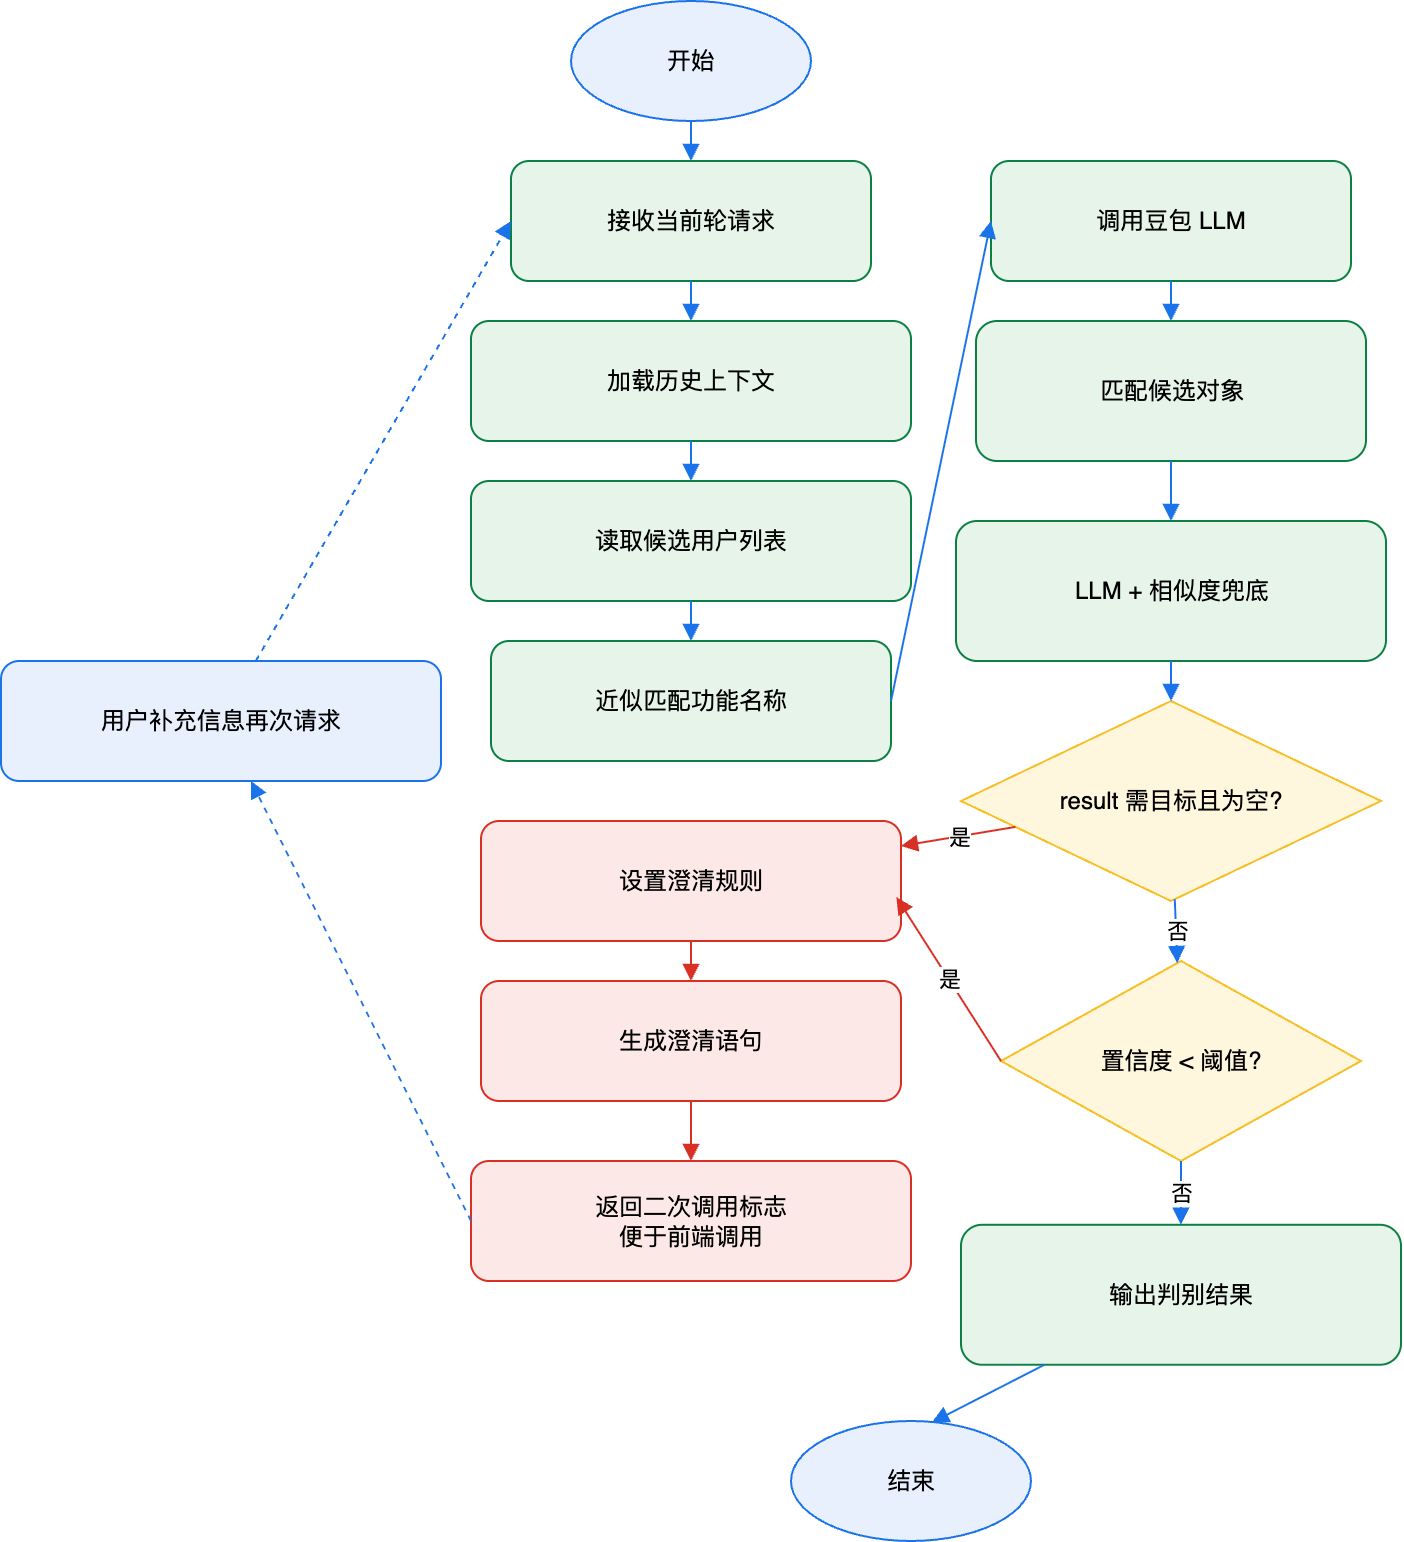

The diagram above was exported from draw.io. Its source (the exported page's mxGraphModel, read from the mxfile embedded in the PNG):
<mxGraphModel dx="925" dy="627" grid="1" gridSize="10" guides="1" tooltips="1" connect="1" arrows="1" fold="1" page="1" pageScale="1" pageWidth="1240" pageHeight="1754" math="0" shadow="0">
  <root>
    <mxCell id="0" />
    <mxCell id="1" parent="0" />
    <mxCell id="start" value="开始" style="ellipse;whiteSpace=wrap;html=1;strokeColor=#1a73e8;fillColor=#e8f0fe;" parent="1" vertex="1">
      <mxGeometry x="450" y="40" width="120" height="60" as="geometry" />
    </mxCell>
    <mxCell id="r1" value="接收当前轮请求" style="rounded=1;whiteSpace=wrap;html=1;strokeColor=#0b8043;fillColor=#e6f4ea;" parent="1" vertex="1">
      <mxGeometry x="420" y="120" width="180" height="60" as="geometry" />
    </mxCell>
    <mxCell id="r2" value="加载历史上下文" style="rounded=1;whiteSpace=wrap;html=1;strokeColor=#0b8043;fillColor=#e6f4ea;" parent="1" vertex="1">
      <mxGeometry x="400" y="200" width="220" height="60" as="geometry" />
    </mxCell>
    <mxCell id="r3" value="读取候选用户列表" style="rounded=1;whiteSpace=wrap;html=1;strokeColor=#0b8043;fillColor=#e6f4ea;" parent="1" vertex="1">
      <mxGeometry x="400" y="280" width="220" height="60" as="geometry" />
    </mxCell>
    <mxCell id="c1" value="近似匹配功能名称" style="rounded=1;whiteSpace=wrap;html=1;strokeColor=#0b8043;fillColor=#e6f4ea;" parent="1" vertex="1">
      <mxGeometry x="410" y="360" width="200" height="60" as="geometry" />
    </mxCell>
    <mxCell id="c2" value="调用豆包 LLM" style="rounded=1;whiteSpace=wrap;html=1;strokeColor=#0b8043;fillColor=#e6f4ea;" parent="1" vertex="1">
      <mxGeometry x="660" y="120" width="180" height="60" as="geometry" />
    </mxCell>
    <mxCell id="c4" value="匹配候选对象" style="rounded=1;whiteSpace=wrap;html=1;strokeColor=#0b8043;fillColor=#e6f4ea;" parent="1" vertex="1">
      <mxGeometry x="652.5" y="200" width="195" height="70" as="geometry" />
    </mxCell>
    <mxCell id="c5" value="LLM + 相似度兜底" style="rounded=1;whiteSpace=wrap;html=1;strokeColor=#0b8043;fillColor=#e6f4ea;" parent="1" vertex="1">
      <mxGeometry x="642.5" y="300" width="215" height="70" as="geometry" />
    </mxCell>
    <mxCell id="d1" value="result 需目标且为空?" style="rhombus;whiteSpace=wrap;html=1;strokeColor=#f6bf26;fillColor=#fef6dd;" parent="1" vertex="1">
      <mxGeometry x="645" y="390" width="210" height="100" as="geometry" />
    </mxCell>
    <mxCell id="d2" value="置信度 &lt; 阈值?" style="rhombus;whiteSpace=wrap;html=1;strokeColor=#f6bf26;fillColor=#fef6dd;" parent="1" vertex="1">
      <mxGeometry x="665" y="520" width="180" height="100" as="geometry" />
    </mxCell>
    <mxCell id="q1" value="设置澄清规则" style="rounded=1;whiteSpace=wrap;html=1;strokeColor=#d93025;fillColor=#fce8e6;" parent="1" vertex="1">
      <mxGeometry x="405" y="450" width="210" height="60" as="geometry" />
    </mxCell>
    <mxCell id="q2" value="生成澄清语句" style="rounded=1;whiteSpace=wrap;html=1;strokeColor=#d93025;fillColor=#fce8e6;" parent="1" vertex="1">
      <mxGeometry x="405" y="530" width="210" height="60" as="geometry" />
    </mxCell>
    <mxCell id="q5" value="返回二次调用标志&lt;div&gt;便于前端调用&lt;/div&gt;" style="rounded=1;whiteSpace=wrap;html=1;strokeColor=#d93025;fillColor=#fce8e6;" parent="1" vertex="1">
      <mxGeometry x="400" y="620" width="220" height="60" as="geometry" />
    </mxCell>
    <mxCell id="loop" value="用户补充信息再次请求" style="rounded=1;whiteSpace=wrap;html=1;strokeColor=#1a73e8;fillColor=#e8f0fe;" parent="1" vertex="1">
      <mxGeometry x="165" y="370" width="220" height="60" as="geometry" />
    </mxCell>
    <mxCell id="direct" value="输出判别结果" style="rounded=1;whiteSpace=wrap;html=1;strokeColor=#0b8043;fillColor=#e6f4ea;" parent="1" vertex="1">
      <mxGeometry x="645" y="651.89" width="220" height="70" as="geometry" />
    </mxCell>
    <mxCell id="finish" value="结束" style="ellipse;whiteSpace=wrap;html=1;strokeColor=#1a73e8;fillColor=#e8f0fe;" parent="1" vertex="1">
      <mxGeometry x="560" y="750" width="120" height="60" as="geometry" />
    </mxCell>
    <mxCell id="edge1" style="endArrow=block;html=1;strokeColor=#1a73e8;" parent="1" source="start" target="r1" edge="1">
      <mxGeometry relative="1" as="geometry" />
    </mxCell>
    <mxCell id="edge2" style="endArrow=block;html=1;strokeColor=#1a73e8;" parent="1" source="r1" target="r2" edge="1">
      <mxGeometry relative="1" as="geometry" />
    </mxCell>
    <mxCell id="edge3" style="endArrow=block;html=1;strokeColor=#1a73e8;" parent="1" source="r2" target="r3" edge="1">
      <mxGeometry relative="1" as="geometry" />
    </mxCell>
    <mxCell id="edge4" style="endArrow=block;html=1;strokeColor=#1a73e8;" parent="1" source="r3" target="c1" edge="1">
      <mxGeometry relative="1" as="geometry" />
    </mxCell>
    <mxCell id="edge5" style="endArrow=block;html=1;strokeColor=#1a73e8;exitX=1;exitY=0.5;exitDx=0;exitDy=0;entryX=0;entryY=0.5;entryDx=0;entryDy=0;" parent="1" source="c1" target="c2" edge="1">
      <mxGeometry relative="1" as="geometry" />
    </mxCell>
    <mxCell id="edge7" style="endArrow=block;html=1;strokeColor=#1a73e8;exitX=0.5;exitY=1;exitDx=0;exitDy=0;" parent="1" source="c2" target="c4" edge="1">
      <mxGeometry relative="1" as="geometry">
        <mxPoint x="780" y="270" as="sourcePoint" />
      </mxGeometry>
    </mxCell>
    <mxCell id="edge7a" style="endArrow=block;html=1;strokeColor=#1a73e8;" parent="1" source="c4" target="c5" edge="1">
      <mxGeometry relative="1" as="geometry" />
    </mxCell>
    <mxCell id="edge8" style="endArrow=block;html=1;strokeColor=#1a73e8;" parent="1" source="c5" target="d1" edge="1">
      <mxGeometry relative="1" as="geometry" />
    </mxCell>
    <mxCell id="edge9" value="是" style="endArrow=block;html=1;strokeColor=#d93025;" parent="1" source="d1" target="q1" edge="1">
      <mxGeometry relative="1" as="geometry" />
    </mxCell>
    <mxCell id="edge10" value="否" style="endArrow=block;html=1;strokeColor=#1a73e8;" parent="1" source="d1" target="d2" edge="1">
      <mxGeometry relative="1" as="geometry" />
    </mxCell>
    <mxCell id="edge11" value="是" style="endArrow=block;html=1;strokeColor=#d93025;exitX=0;exitY=0.5;exitDx=0;exitDy=0;entryX=0.989;entryY=0.634;entryDx=0;entryDy=0;entryPerimeter=0;" parent="1" source="d2" target="q1" edge="1">
      <mxGeometry relative="1" as="geometry">
        <mxPoint x="671.15969581749" y="473.4220532319391" as="sourcePoint" />
      </mxGeometry>
    </mxCell>
    <mxCell id="edge12" value="否" style="endArrow=block;html=1;strokeColor=#1a73e8;" parent="1" source="d2" target="direct" edge="1">
      <mxGeometry relative="1" as="geometry" />
    </mxCell>
    <mxCell id="edge13" style="endArrow=block;html=1;strokeColor=#d93025;" parent="1" source="q1" target="q2" edge="1">
      <mxGeometry relative="1" as="geometry" />
    </mxCell>
    <mxCell id="edge16" style="endArrow=block;html=1;strokeColor=#d93025;exitX=0.5;exitY=1;exitDx=0;exitDy=0;" parent="1" source="q2" target="q5" edge="1">
      <mxGeometry relative="1" as="geometry">
        <mxPoint x="510" y="770" as="sourcePoint" />
      </mxGeometry>
    </mxCell>
    <mxCell id="edge18" style="endArrow=block;html=1;strokeColor=#1a73e8;entryX=0.587;entryY=0.012;entryDx=0;entryDy=0;entryPerimeter=0;" parent="1" source="direct" target="finish" edge="1">
      <mxGeometry relative="1" as="geometry">
        <mxPoint x="755" y="736.8899999999999" as="targetPoint" />
      </mxGeometry>
    </mxCell>
    <mxCell id="edge22" style="dashed=1;endArrow=block;html=1;strokeColor=#1a73e8;exitX=0;exitY=0.5;exitDx=0;exitDy=0;" parent="1" source="q5" target="loop" edge="1">
      <mxGeometry relative="1" as="geometry" />
    </mxCell>
    <mxCell id="edge23" style="dashed=1;endArrow=block;html=1;strokeColor=#1a73e8;entryX=0;entryY=0.5;entryDx=0;entryDy=0;" parent="1" source="loop" target="r1" edge="1">
      <mxGeometry relative="1" as="geometry" />
    </mxCell>
  </root>
</mxGraphModel>